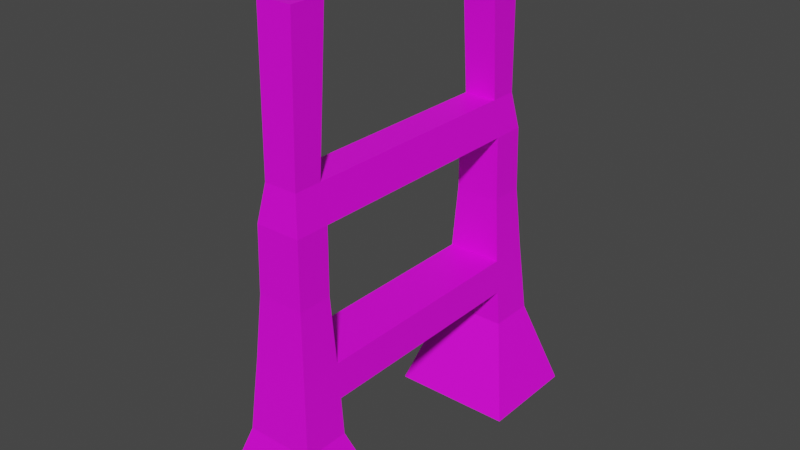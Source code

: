# Source: shelf.blend  (saved by Blender 3.3.6; exported with 4.5.12 LTS)
import bpy
from mathutils import Matrix  # noqa: F401  (used for matrix-valued properties, if any)

bpy.ops.wm.read_factory_settings(use_empty=True)
scene = bpy.context.scene
scene.name = 'Scene'

# ---- collections
col_shelves = bpy.data.collections.new('Shelves'); scene.collection.children.link(col_shelves)

# ---- images (referenced by path relative to the original .blend; pixels are not part of the script)
import os
ASSET_DIR = os.environ.get("B2B_ASSET_DIR", "")  # directory of the original .blend (textures are referenced by path, not embedded)
HERE = os.path.dirname(os.path.abspath(__file__))  # packed textures are extracted next to this script under _unpacked/

def load_image(name, relpath, width, height, colorspace="sRGB"):
    """Load a texture the original file referenced (path relative to the .blend, or extracted next to this script)."""
    p = next((c for c in (os.path.join(HERE, relpath), os.path.join(ASSET_DIR, relpath)) if relpath and os.path.exists(c)), "")
    if p:
        img = bpy.data.images.load(p, check_existing=True)
        img.name = name
    else:  # same state as the original file: an image datablock whose file is absent (Cycles renders it pink)
        img = bpy.data.images.new(name, width, height)
        img.source = "FILE"
        img.filepath = "//" + (relpath or name)
    img.colorspace_settings.name = colorspace
    return img
img_shelf = load_image('shelf', 'shelf.png', 1024, 1024, 'sRGB')

# ---- materials (node trees are filled in below, after node groups)
mat_material_001 = bpy.data.materials.new('Material.001')
mat_material_001.use_transparent_shadow = False

# ---- material node trees
mat_material_001.use_nodes = True; mat_material_001.node_tree.nodes.clear()
_N = mat_material_001.node_tree.nodes; _L = mat_material_001.node_tree.links
n0 = _N.new('ShaderNodeBsdfPrincipled'); n0.name = 'Principled BSDF'; n0.location = (10, 300)
n0.distribution = 'GGX'
n0.subsurface_method = 'RANDOM_WALK_SKIN'
n0.inputs[3].default_value = 1.45
n0.inputs[27].default_value = (0.0, 0.0, 0.0, 1.0)
n0.inputs[28].default_value = 1.0
n1 = _N.new('ShaderNodeOutputMaterial'); n1.name = 'Material Output'; n1.location = (300, 300)
n2 = _N.new('ShaderNodeTexImage'); n2.name = 'Image Texture'; n2.location = (-280, 260)
n2.image = img_shelf
_L.new(n0.outputs[0], n1.inputs[0])
_L.new(n2.outputs[0], n0.inputs[0])
n1.is_active_output = True

# ---- world
world_world = bpy.data.worlds.new('World'); scene.world = world_world
world_world.use_nodes = True; world_world.node_tree.nodes.clear()
_N = world_world.node_tree.nodes; _L = world_world.node_tree.links
n0 = _N.new('ShaderNodeOutputWorld'); n0.name = 'World Output'; n0.location = (300, 300)
n1 = _N.new('ShaderNodeBackground'); n1.name = 'Background'; n1.location = (10, 300)
n1.inputs[0].default_value = (0.05088, 0.05088, 0.05088, 1.0)
_L.new(n1.outputs[0], n0.inputs[0])
n0.is_active_output = True
world_world.color = (0.05088, 0.05088, 0.05088)
world_world.use_sun_shadow = False
world_world.sun_shadow_jitter_overblur = 0.0

# ---- meshes
me_cube_001_dynamic_collide = bpy.data.meshes.new('Cube.001.dynamic.collide')
me_cube_001_dynamic_collide.from_pydata([(-1.0, -3.0, -0.9106), (-0.2786, -2.279, 6.689), (-1.0, -1.335, -0.9106), (-0.2786, -1.721, 6.689), (1.0, -3.0, -0.9106), (0.2786, -2.279, 6.689), (1.0, -1.335, -0.9106), (0.2786, -1.721, 6.689), (-0.5386, -2.6, 0.524), (-0.4478, -2.51, 1.654), (-0.357, -2.419, 3.742), (-0.2662, -2.328, 4.324), (-0.2662, -1.88, 4.324), (-0.357, -1.873, 3.742), (-0.4478, -1.866, 1.654), (-0.5386, -1.859, 0.524), (0.2662, -1.88, 4.324), (0.357, -1.873, 3.742), (0.4478, -1.866, 1.654), (0.5386, -1.859, 0.524), (0.2662, -2.328, 4.324), (0.357, -2.419, 3.742), (0.4478, -2.51, 1.654), (0.5386, -2.6, 0.524), (-0.4932, -2.555, 1.102), (-0.4932, -1.862, 1.102), (0.4932, -1.862, 1.102), (0.4932, -2.555, 1.102), (-0.4478, 0.0, 1.654), (0.4478, 0.0, 1.654), (-0.4932, 0.0, 1.102), (0.4932, 0.0, 1.102), (-0.2662, 0.0, 4.324), (-0.357, 0.0, 3.742), (0.2662, 0.0, 4.324), (0.357, 0.0, 3.742), (-0.3704, -2.441, 2.698), (-0.3704, -1.893, 2.698), (0.3704, -1.893, 2.698), (0.3704, -2.441, 2.698), (-1.0, 3.0, -0.9106), (-0.2786, 2.279, 6.689), (-1.0, 1.335, -0.9106), (-0.2786, 1.721, 6.689), (1.0, 3.0, -0.9106), (0.2786, 2.279, 6.689), (1.0, 1.335, -0.9106), (0.2786, 1.721, 6.689), (-0.5386, 2.6, 0.524), (-0.4478, 2.51, 1.654), (-0.357, 2.419, 3.742), (-0.2662, 2.328, 4.324), (-0.2662, 1.88, 4.324), (-0.357, 1.873, 3.742), (-0.4478, 1.866, 1.654), (-0.5386, 1.859, 0.524), (0.2662, 1.88, 4.324), (0.357, 1.873, 3.742), (0.4478, 1.866, 1.654), (0.5386, 1.859, 0.524), (0.2662, 2.328, 4.324), (0.357, 2.419, 3.742), (0.4478, 2.51, 1.654), (0.5386, 2.6, 0.524), (-0.4932, 2.555, 1.102), (-0.4932, 1.862, 1.102), (0.4932, 1.862, 1.102), (0.4932, 2.555, 1.102), (-0.3704, 2.441, 2.698), (-0.3704, 1.893, 2.698), (0.3704, 1.893, 2.698), (0.3704, 2.441, 2.698)], [], [(11, 1, 3, 12), (12, 3, 7, 16), (16, 7, 5, 20), (20, 5, 1, 11), (2, 6, 4, 0), (7, 3, 1, 5), (4, 23, 8, 0), (27, 22, 9, 24), (39, 21, 10, 36), (21, 20, 11, 10), (6, 19, 23, 4), (26, 18, 22, 27), (38, 17, 21, 39), (17, 16, 20, 21), (2, 15, 19, 6), (14, 18, 29, 28), (37, 13, 17, 38), (13, 12, 32, 33), (0, 8, 15, 2), (24, 9, 14, 25), (36, 10, 13, 37), (10, 11, 12, 13), (8, 24, 25, 15), (15, 25, 26, 19), (19, 26, 27, 23), (23, 27, 24, 8), (30, 28, 29, 31), (18, 26, 31, 29), (26, 25, 30, 31), (25, 14, 28, 30), (33, 32, 34, 35), (12, 16, 34, 32), (17, 13, 33, 35), (16, 17, 35, 34), (9, 36, 37, 14), (14, 37, 38, 18), (18, 38, 39, 22), (22, 39, 36, 9), (51, 52, 43, 41), (52, 56, 47, 43), (56, 60, 45, 47), (60, 51, 41, 45), (42, 40, 44, 46), (47, 45, 41, 43), (44, 40, 48, 63), (67, 64, 49, 62), (71, 68, 50, 61), (61, 50, 51, 60), (46, 44, 63, 59), (66, 67, 62, 58), (70, 71, 61, 57), (57, 61, 60, 56), (42, 46, 59, 55), (54, 28, 29, 58), (69, 70, 57, 53), (53, 33, 32, 52), (40, 42, 55, 48), (64, 65, 54, 49), (68, 69, 53, 50), (50, 53, 52, 51), (48, 55, 65, 64), (55, 59, 66, 65), (59, 63, 67, 66), (63, 48, 64, 67), (58, 29, 31, 66), (66, 31, 30, 65), (65, 30, 28, 54), (52, 32, 34, 56), (57, 35, 33, 53), (56, 34, 35, 57), (49, 54, 69, 68), (54, 58, 70, 69), (58, 62, 71, 70), (62, 49, 68, 71)])
_uv = me_cube_001_dynamic_collide.uv_layers.new(name='UVMap')
_uv.uv.foreach_set('vector', [0.3437, 0.3409, 0.3406, 0.4866, 0.3061, 0.4866, 0.3159, 0.3409, 0.1981, 0.6671, 0.1988, 0.8127, 0.1643, 0.8127, 0.1651, 0.6671, 0.4817, 0.3409, 0.4915, 0.4866, 0.4569, 0.4866, 0.4539, 0.3409, 0.8895, 0.3403, 0.8903, 0.4866, 0.8557, 0.4866, 0.8565, 0.3403, 0.5887, 0.5135, 0.5887, 0.6375, 0.4855, 0.6375, 0.4855, 0.5135, 0.109, 0.7385, 0.109, 0.773, 0.07446, 0.773, 0.07446, 0.7385, 0.935, 0.01344, 0.9064, 0.1041, 0.8396, 0.1041, 0.811, 0.01344, 0.9036, 0.14, 0.9008, 0.1744, 0.8453, 0.1744, 0.8424, 0.14, 0.896, 0.2392, 0.8951, 0.3038, 0.8509, 0.3038, 0.85, 0.2392, 0.8951, 0.3038, 0.8895, 0.3403, 0.8565, 0.3403, 0.8509, 0.3038, 0.5154, 0.01344, 0.483, 0.1049, 0.437, 0.1049, 0.4122, 0.01344, 0.4827, 0.1408, 0.4825, 0.1751, 0.4426, 0.1751, 0.4398, 0.1408, 0.4809, 0.24, 0.4821, 0.3044, 0.4483, 0.3044, 0.4469, 0.24, 0.4821, 0.3044, 0.4817, 0.3409, 0.4539, 0.3409, 0.4483, 0.3044, 0.2883, 0.5135, 0.2597, 0.6045, 0.1929, 0.6045, 0.1643, 0.5135, 0.4587, 0.7448, 0.4031, 0.7448, 0.4031, 0.6292, 0.4587, 0.6292, 0.6074, 0.729, 0.6065, 0.7935, 0.5623, 0.7935, 0.5614, 0.729, 0.3155, 0.3044, 0.3159, 0.3409, 0.1994, 0.3409, 0.1994, 0.3044, 0.3854, 0.01344, 0.3606, 0.1049, 0.3146, 0.1049, 0.2822, 0.01344, 0.3578, 0.1408, 0.355, 0.1751, 0.315, 0.1751, 0.3148, 0.1408, 0.3507, 0.24, 0.3493, 0.3044, 0.3155, 0.3044, 0.3167, 0.24, 0.3493, 0.3044, 0.3437, 0.3409, 0.3159, 0.3409, 0.3155, 0.3044, 0.3606, 0.1049, 0.3578, 0.1408, 0.3148, 0.1408, 0.3146, 0.1049, 0.2597, 0.6045, 0.2568, 0.6402, 0.1957, 0.6402, 0.1929, 0.6045, 0.483, 0.1049, 0.4827, 0.1408, 0.4398, 0.1408, 0.437, 0.1049, 0.9064, 0.1041, 0.9036, 0.14, 0.8424, 0.14, 0.8396, 0.1041, 0.01344, 0.6674, 0.04759, 0.6702, 0.04759, 0.7257, 0.01344, 0.7285, 0.4825, 0.1751, 0.4827, 0.1408, 0.5982, 0.1408, 0.5982, 0.1751, 0.3763, 0.7444, 0.3151, 0.7444, 0.3151, 0.6289, 0.3763, 0.6289, 0.3148, 0.1408, 0.315, 0.1751, 0.1994, 0.1751, 0.1994, 0.1408, 0.1105, 0.7116, 0.07446, 0.706, 0.07446, 0.673, 0.1105, 0.6674, 0.7787, 0.7465, 0.7457, 0.7465, 0.7457, 0.63, 0.7787, 0.63, 0.5298, 0.8965, 0.4855, 0.8965, 0.4855, 0.7804, 0.5298, 0.7804, 0.4817, 0.3409, 0.4821, 0.3044, 0.5982, 0.3044, 0.5982, 0.3409, 0.355, 0.1751, 0.3507, 0.24, 0.3167, 0.24, 0.315, 0.1751, 0.6122, 0.6643, 0.6074, 0.729, 0.5614, 0.729, 0.5567, 0.6643, 0.4825, 0.1751, 0.4809, 0.24, 0.4469, 0.24, 0.4426, 0.1751, 0.9008, 0.1744, 0.896, 0.2392, 0.85, 0.2392, 0.8453, 0.1744, 0.0551, 0.3409, 0.08289, 0.3409, 0.09269, 0.4866, 0.05815, 0.4866, 0.2265, 0.6671, 0.2595, 0.6671, 0.2602, 0.8124, 0.2257, 0.8124, 0.7147, 0.3409, 0.7425, 0.3409, 0.7394, 0.4866, 0.7049, 0.4866, 0.8565, 0.8401, 0.8895, 0.8401, 0.8903, 0.9866, 0.8557, 0.9866, 0.6156, 0.5135, 0.7188, 0.5135, 0.7188, 0.6375, 0.6156, 0.6375, 0.3151, 0.7713, 0.3497, 0.7713, 0.3497, 0.8058, 0.3151, 0.8058, 0.811, 0.5135, 0.935, 0.5135, 0.9064, 0.6039, 0.8396, 0.6039, 0.8424, 0.6399, 0.9036, 0.6399, 0.9008, 0.6742, 0.8453, 0.6742, 0.85, 0.7391, 0.896, 0.7391, 0.8951, 0.8037, 0.8509, 0.8037, 0.8509, 0.8037, 0.8951, 0.8037, 0.8895, 0.8401, 0.8565, 0.8401, 0.6809, 0.01344, 0.7841, 0.01344, 0.7594, 0.1049, 0.7134, 0.1049, 0.7136, 0.1408, 0.7566, 0.1408, 0.7537, 0.1751, 0.7138, 0.1751, 0.7155, 0.24, 0.7495, 0.24, 0.7481, 0.3044, 0.7143, 0.3044, 0.7143, 0.3044, 0.7481, 0.3044, 0.7425, 0.3409, 0.7147, 0.3409, 0.01344, 0.5135, 0.1374, 0.5135, 0.1088, 0.6048, 0.04204, 0.6048, 0.4587, 0.5135, 0.4587, 0.6292, 0.4031, 0.6292, 0.4031, 0.5135, 0.6438, 0.729, 0.6898, 0.729, 0.6889, 0.7934, 0.6447, 0.7934, 0.08332, 0.3044, 0.1994, 0.3044, 0.1994, 0.3409, 0.08289, 0.3409, 0.01344, 0.01344, 0.1166, 0.01344, 0.08417, 0.1049, 0.03821, 0.1049, 0.04102, 0.1408, 0.08396, 0.1408, 0.08374, 0.1751, 0.04384, 0.1751, 0.04812, 0.24, 0.08207, 0.24, 0.08332, 0.3044, 0.04947, 0.3044, 0.04947, 0.3044, 0.08332, 0.3044, 0.08289, 0.3409, 0.0551, 0.3409, 0.03821, 0.1049, 0.08417, 0.1049, 0.08396, 0.1408, 0.04102, 0.1408, 0.04204, 0.6048, 0.1088, 0.6048, 0.106, 0.6405, 0.04485, 0.6405, 0.7134, 0.1049, 0.7594, 0.1049, 0.7566, 0.1408, 0.7136, 0.1408, 0.8396, 0.6039, 0.9064, 0.6039, 0.9036, 0.6399, 0.8424, 0.6399, 0.7138, 0.1751, 0.5982, 0.1751, 0.5982, 0.1408, 0.7136, 0.1408, 0.3763, 0.5135, 0.3763, 0.6289, 0.3151, 0.6289, 0.3151, 0.5135, 0.08396, 0.1408, 0.1994, 0.1408, 0.1994, 0.1751, 0.08374, 0.1751, 0.7787, 0.5135, 0.7787, 0.63, 0.7457, 0.63, 0.7457, 0.5135, 0.5298, 0.6643, 0.5298, 0.7804, 0.4855, 0.7804, 0.4855, 0.6643, 0.7147, 0.3409, 0.5982, 0.3409, 0.5982, 0.3044, 0.7143, 0.3044, 0.04384, 0.1751, 0.08374, 0.1751, 0.08207, 0.24, 0.04812, 0.24, 0.639, 0.6643, 0.6945, 0.6643, 0.6898, 0.729, 0.6438, 0.729, 0.7138, 0.1751, 0.7537, 0.1751, 0.7495, 0.24, 0.7155, 0.24, 0.8453, 0.6742, 0.9008, 0.6742, 0.896, 0.7391, 0.85, 0.7391])
me_cube_001_dynamic_collide.materials.append(mat_material_001)
me_cube_001_dynamic_collide.use_paint_bone_selection = False
me_cube_001_dynamic_collide.use_paint_mask = True
me_cube_001_dynamic_collide.update()

# ---- objects
ob_shelf = bpy.data.objects.new('Shelf', me_cube_001_dynamic_collide)

# ---- transforms, parenting, visibility, modifiers, constraints
ob_shelf.location = (0.0, 0.0, 1.0)

# ---- collection membership
col_shelves.objects.link(ob_shelf)

# ---- scene / render settings (as saved in the file)
scene.frame_start = 1; scene.frame_end = 250; scene.frame_set(1)
scene.render.engine = 'BLENDER_EEVEE_NEXT'
scene.cycles.sampling_pattern = 'TABULATED_SOBOL'
scene.cycles.use_light_tree = False
scene.view_settings.view_transform = 'Filmic'
bpy.context.view_layer.update()

# ---- added for rendering (the .blend has no active camera and no usable light): camera, sun
cam_auto = bpy.data.cameras.new('AutoCamera')
cam_auto.lens = 50.0
cam_auto.sensor_width = 36.0
cam_auto.clip_end = 1000.0
ob_auto_camera = bpy.data.objects.new('AutoCamera', cam_auto)
scene.collection.objects.link(ob_auto_camera)
ob_auto_camera.location = (9.14803, -10.9776, 11.2079)
ob_auto_camera.rotation_euler = (1.09748, -7.21219e-08, 0.694738)
scene.camera = ob_auto_camera
light_auto_sun = bpy.data.lights.new('AutoSun', 'SUN')
light_auto_sun.energy = 3.0
light_auto_sun.angle = 0.0523599
ob_auto_sun = bpy.data.objects.new('AutoSun', light_auto_sun)
scene.collection.objects.link(ob_auto_sun)
ob_auto_sun.rotation_euler = (0.872665, 0.174533, 0.523599)
bpy.context.view_layer.update()
